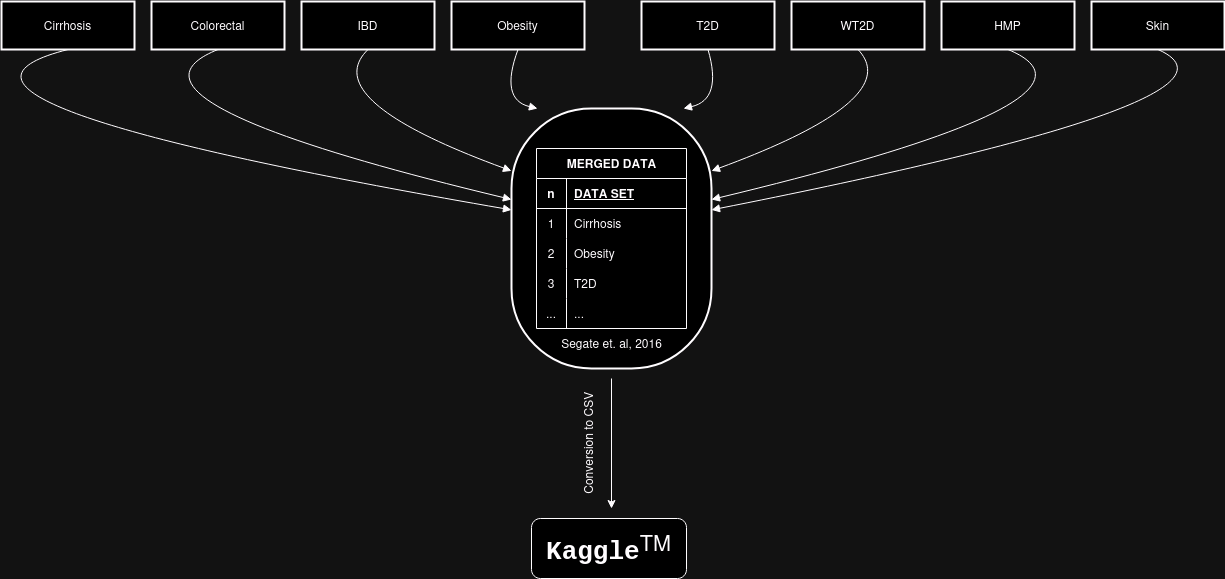

The diagram above was exported from draw.io. Its source (the exported page's mxGraphModel, read from the mxfile embedded in the PNG):
<mxGraphModel dx="1562" dy="961" grid="1" gridSize="10" guides="1" tooltips="1" connect="1" arrows="1" fold="1" page="1" pageScale="1" pageWidth="850" pageHeight="1100" math="0" shadow="0">
  <root>
    <mxCell id="0" />
    <mxCell id="1" parent="0" />
    <mxCell id="6" value="Cirrhosis" style="whiteSpace=wrap;strokeWidth=2;" parent="1" vertex="1">
      <mxGeometry x="240" y="33" width="133" height="48" as="geometry" />
    </mxCell>
    <mxCell id="7" value="Colorectal" style="whiteSpace=wrap;strokeWidth=2;" parent="1" vertex="1">
      <mxGeometry x="390" y="33" width="133" height="48" as="geometry" />
    </mxCell>
    <mxCell id="8" value="IBD" style="whiteSpace=wrap;strokeWidth=2;" parent="1" vertex="1">
      <mxGeometry x="540" y="33" width="133" height="48" as="geometry" />
    </mxCell>
    <mxCell id="9" value="Obesity" style="whiteSpace=wrap;strokeWidth=2;" parent="1" vertex="1">
      <mxGeometry x="690" y="33" width="133" height="48" as="geometry" />
    </mxCell>
    <mxCell id="10" value="T2D" style="whiteSpace=wrap;strokeWidth=2;" parent="1" vertex="1">
      <mxGeometry x="880" y="33" width="133" height="48" as="geometry" />
    </mxCell>
    <mxCell id="11" value="WT2D" style="whiteSpace=wrap;strokeWidth=2;" parent="1" vertex="1">
      <mxGeometry x="1030" y="33" width="133" height="48" as="geometry" />
    </mxCell>
    <mxCell id="12" value="HMP" style="whiteSpace=wrap;strokeWidth=2;" parent="1" vertex="1">
      <mxGeometry x="1180" y="33" width="133" height="48" as="geometry" />
    </mxCell>
    <mxCell id="13" value="Skin" style="whiteSpace=wrap;strokeWidth=2;" parent="1" vertex="1">
      <mxGeometry x="1330" y="33" width="133" height="48" as="geometry" />
    </mxCell>
    <mxCell id="14" value="" style="rounded=1;arcSize=40;strokeWidth=2" parent="1" vertex="1">
      <mxGeometry x="750" y="140" width="200" height="260" as="geometry" />
    </mxCell>
    <mxCell id="16" value="" style="curved=1;startArrow=none;endArrow=block;exitX=0.5;exitY=1;entryX=0;entryY=0.39;" parent="1" source="6" target="14" edge="1">
      <mxGeometry relative="1" as="geometry">
        <Array as="points">
          <mxPoint x="109" y="131" />
        </Array>
      </mxGeometry>
    </mxCell>
    <mxCell id="17" value="" style="curved=1;startArrow=none;endArrow=block;exitX=0.5;exitY=1;entryX=0;entryY=0.35;" parent="1" source="7" target="14" edge="1">
      <mxGeometry relative="1" as="geometry">
        <Array as="points">
          <mxPoint x="332" y="131" />
        </Array>
      </mxGeometry>
    </mxCell>
    <mxCell id="18" value="" style="curved=1;startArrow=none;endArrow=block;exitX=0.5;exitY=1;entryX=0;entryY=0.24;" parent="1" source="8" target="14" edge="1">
      <mxGeometry relative="1" as="geometry">
        <Array as="points">
          <mxPoint x="555" y="131" />
        </Array>
      </mxGeometry>
    </mxCell>
    <mxCell id="19" value="" style="curved=1;startArrow=none;endArrow=block;exitX=0.5;exitY=1;entryX=0.13;entryY=0;" parent="1" source="9" target="14" edge="1">
      <mxGeometry relative="1" as="geometry">
        <Array as="points">
          <mxPoint x="738" y="131" />
        </Array>
      </mxGeometry>
    </mxCell>
    <mxCell id="20" value="" style="curved=1;startArrow=none;endArrow=block;exitX=0.5;exitY=1;entryX=0.86;entryY=0;" parent="1" source="10" target="14" edge="1">
      <mxGeometry relative="1" as="geometry">
        <Array as="points">
          <mxPoint x="961" y="131" />
        </Array>
      </mxGeometry>
    </mxCell>
    <mxCell id="21" value="" style="curved=1;startArrow=none;endArrow=block;exitX=0.5;exitY=1;entryX=1;entryY=0.24;" parent="1" source="11" target="14" edge="1">
      <mxGeometry relative="1" as="geometry">
        <Array as="points">
          <mxPoint x="1144" y="131" />
        </Array>
      </mxGeometry>
    </mxCell>
    <mxCell id="22" value="" style="curved=1;startArrow=none;endArrow=block;exitX=0.5;exitY=1;entryX=1;entryY=0.35;" parent="1" source="12" target="14" edge="1">
      <mxGeometry relative="1" as="geometry">
        <Array as="points">
          <mxPoint x="1367" y="131" />
        </Array>
      </mxGeometry>
    </mxCell>
    <mxCell id="23" value="" style="curved=1;startArrow=none;endArrow=block;exitX=0.5;exitY=1;entryX=1;entryY=0.39;" parent="1" source="13" target="14" edge="1">
      <mxGeometry relative="1" as="geometry">
        <Array as="points">
          <mxPoint x="1510" y="131" />
        </Array>
      </mxGeometry>
    </mxCell>
    <mxCell id="2CMwqMV21lz-GMufL67j-72" value="MERGED DATA" style="shape=table;startSize=30;container=1;collapsible=1;childLayout=tableLayout;fixedRows=1;rowLines=0;fontStyle=1;align=center;resizeLast=1;html=1;fillColor=none;" vertex="1" parent="1">
      <mxGeometry x="775" y="180" width="150" height="180" as="geometry">
        <mxRectangle x="1020" y="350" width="130" height="30" as="alternateBounds" />
      </mxGeometry>
    </mxCell>
    <mxCell id="2CMwqMV21lz-GMufL67j-73" value="" style="shape=tableRow;horizontal=0;startSize=0;swimlaneHead=0;swimlaneBody=0;fillColor=none;collapsible=0;dropTarget=0;points=[[0,0.5],[1,0.5]];portConstraint=eastwest;top=0;left=0;right=0;bottom=1;" vertex="1" parent="2CMwqMV21lz-GMufL67j-72">
      <mxGeometry y="30" width="150" height="30" as="geometry" />
    </mxCell>
    <mxCell id="2CMwqMV21lz-GMufL67j-74" value="n" style="shape=partialRectangle;connectable=0;fillColor=none;top=0;left=0;bottom=0;right=0;fontStyle=1;overflow=hidden;whiteSpace=wrap;html=1;" vertex="1" parent="2CMwqMV21lz-GMufL67j-73">
      <mxGeometry width="30" height="30" as="geometry">
        <mxRectangle width="30" height="30" as="alternateBounds" />
      </mxGeometry>
    </mxCell>
    <mxCell id="2CMwqMV21lz-GMufL67j-75" value="DATA SET" style="shape=partialRectangle;connectable=0;fillColor=none;top=0;left=0;bottom=0;right=0;align=left;spacingLeft=6;fontStyle=5;overflow=hidden;whiteSpace=wrap;html=1;" vertex="1" parent="2CMwqMV21lz-GMufL67j-73">
      <mxGeometry x="30" width="120" height="30" as="geometry">
        <mxRectangle width="120" height="30" as="alternateBounds" />
      </mxGeometry>
    </mxCell>
    <mxCell id="2CMwqMV21lz-GMufL67j-76" value="" style="shape=tableRow;horizontal=0;startSize=0;swimlaneHead=0;swimlaneBody=0;fillColor=none;collapsible=0;dropTarget=0;points=[[0,0.5],[1,0.5]];portConstraint=eastwest;top=0;left=0;right=0;bottom=0;" vertex="1" parent="2CMwqMV21lz-GMufL67j-72">
      <mxGeometry y="60" width="150" height="30" as="geometry" />
    </mxCell>
    <mxCell id="2CMwqMV21lz-GMufL67j-77" value="1" style="shape=partialRectangle;connectable=0;fillColor=none;top=0;left=0;bottom=0;right=0;editable=1;overflow=hidden;whiteSpace=wrap;html=1;" vertex="1" parent="2CMwqMV21lz-GMufL67j-76">
      <mxGeometry width="30" height="30" as="geometry">
        <mxRectangle width="30" height="30" as="alternateBounds" />
      </mxGeometry>
    </mxCell>
    <mxCell id="2CMwqMV21lz-GMufL67j-78" value="Cirrhosis" style="shape=partialRectangle;connectable=0;fillColor=none;top=0;left=0;bottom=0;right=0;align=left;spacingLeft=6;overflow=hidden;whiteSpace=wrap;html=1;" vertex="1" parent="2CMwqMV21lz-GMufL67j-76">
      <mxGeometry x="30" width="120" height="30" as="geometry">
        <mxRectangle width="120" height="30" as="alternateBounds" />
      </mxGeometry>
    </mxCell>
    <mxCell id="2CMwqMV21lz-GMufL67j-79" value="" style="shape=tableRow;horizontal=0;startSize=0;swimlaneHead=0;swimlaneBody=0;fillColor=none;collapsible=0;dropTarget=0;points=[[0,0.5],[1,0.5]];portConstraint=eastwest;top=0;left=0;right=0;bottom=0;" vertex="1" parent="2CMwqMV21lz-GMufL67j-72">
      <mxGeometry y="90" width="150" height="30" as="geometry" />
    </mxCell>
    <mxCell id="2CMwqMV21lz-GMufL67j-80" value="2" style="shape=partialRectangle;connectable=0;fillColor=none;top=0;left=0;bottom=0;right=0;editable=1;overflow=hidden;whiteSpace=wrap;html=1;" vertex="1" parent="2CMwqMV21lz-GMufL67j-79">
      <mxGeometry width="30" height="30" as="geometry">
        <mxRectangle width="30" height="30" as="alternateBounds" />
      </mxGeometry>
    </mxCell>
    <mxCell id="2CMwqMV21lz-GMufL67j-81" value="Obesity " style="shape=partialRectangle;connectable=0;fillColor=none;top=0;left=0;bottom=0;right=0;align=left;spacingLeft=6;overflow=hidden;whiteSpace=wrap;html=1;" vertex="1" parent="2CMwqMV21lz-GMufL67j-79">
      <mxGeometry x="30" width="120" height="30" as="geometry">
        <mxRectangle width="120" height="30" as="alternateBounds" />
      </mxGeometry>
    </mxCell>
    <mxCell id="2CMwqMV21lz-GMufL67j-82" value="" style="shape=tableRow;horizontal=0;startSize=0;swimlaneHead=0;swimlaneBody=0;fillColor=none;collapsible=0;dropTarget=0;points=[[0,0.5],[1,0.5]];portConstraint=eastwest;top=0;left=0;right=0;bottom=0;" vertex="1" parent="2CMwqMV21lz-GMufL67j-72">
      <mxGeometry y="120" width="150" height="30" as="geometry" />
    </mxCell>
    <mxCell id="2CMwqMV21lz-GMufL67j-83" value="3" style="shape=partialRectangle;connectable=0;fillColor=none;top=0;left=0;bottom=0;right=0;editable=1;overflow=hidden;whiteSpace=wrap;html=1;" vertex="1" parent="2CMwqMV21lz-GMufL67j-82">
      <mxGeometry width="30" height="30" as="geometry">
        <mxRectangle width="30" height="30" as="alternateBounds" />
      </mxGeometry>
    </mxCell>
    <mxCell id="2CMwqMV21lz-GMufL67j-84" value="T2D" style="shape=partialRectangle;connectable=0;fillColor=none;top=0;left=0;bottom=0;right=0;align=left;spacingLeft=6;overflow=hidden;whiteSpace=wrap;html=1;" vertex="1" parent="2CMwqMV21lz-GMufL67j-82">
      <mxGeometry x="30" width="120" height="30" as="geometry">
        <mxRectangle width="120" height="30" as="alternateBounds" />
      </mxGeometry>
    </mxCell>
    <mxCell id="2CMwqMV21lz-GMufL67j-86" value="" style="shape=tableRow;horizontal=0;startSize=0;swimlaneHead=0;swimlaneBody=0;fillColor=none;collapsible=0;dropTarget=0;points=[[0,0.5],[1,0.5]];portConstraint=eastwest;top=0;left=0;right=0;bottom=0;" vertex="1" parent="2CMwqMV21lz-GMufL67j-72">
      <mxGeometry y="150" width="150" height="30" as="geometry" />
    </mxCell>
    <mxCell id="2CMwqMV21lz-GMufL67j-87" value="..." style="shape=partialRectangle;connectable=0;fillColor=none;top=0;left=0;bottom=0;right=0;editable=1;overflow=hidden;whiteSpace=wrap;html=1;" vertex="1" parent="2CMwqMV21lz-GMufL67j-86">
      <mxGeometry width="30" height="30" as="geometry">
        <mxRectangle width="30" height="30" as="alternateBounds" />
      </mxGeometry>
    </mxCell>
    <mxCell id="2CMwqMV21lz-GMufL67j-88" value="..." style="shape=partialRectangle;connectable=0;fillColor=none;top=0;left=0;bottom=0;right=0;align=left;spacingLeft=6;overflow=hidden;whiteSpace=wrap;html=1;" vertex="1" parent="2CMwqMV21lz-GMufL67j-86">
      <mxGeometry x="30" width="120" height="30" as="geometry">
        <mxRectangle width="120" height="30" as="alternateBounds" />
      </mxGeometry>
    </mxCell>
    <mxCell id="2CMwqMV21lz-GMufL67j-89" value="Segate et. al, 2016" style="text;html=1;align=center;verticalAlign=middle;resizable=0;points=[];autosize=1;strokeColor=none;fillColor=none;" vertex="1" parent="1">
      <mxGeometry x="790" y="360" width="120" height="30" as="geometry" />
    </mxCell>
    <mxCell id="2CMwqMV21lz-GMufL67j-92" value="" style="endArrow=classic;html=1;rounded=0;" edge="1" parent="1">
      <mxGeometry width="50" height="50" relative="1" as="geometry">
        <mxPoint x="850" y="410" as="sourcePoint" />
        <mxPoint x="850" y="540" as="targetPoint" />
      </mxGeometry>
    </mxCell>
    <mxCell id="2CMwqMV21lz-GMufL67j-94" value="Conversion to CSV" style="text;html=1;align=center;verticalAlign=middle;whiteSpace=wrap;rounded=0;rotation=-90;" vertex="1" parent="1">
      <mxGeometry x="760" y="460" width="133.5" height="30" as="geometry" />
    </mxCell>
    <mxCell id="2CMwqMV21lz-GMufL67j-102" value="&lt;font style=&quot;font-size: 26px;&quot;&gt;&lt;font face=&quot;Courier New&quot;&gt;&lt;b&gt;Kaggle&lt;/b&gt;&lt;/font&gt;&lt;sup&gt;TM&lt;/sup&gt;&lt;/font&gt;" style="rounded=1;whiteSpace=wrap;html=1;" vertex="1" parent="1">
      <mxGeometry x="770" y="550" width="155" height="60" as="geometry" />
    </mxCell>
  </root>
</mxGraphModel>